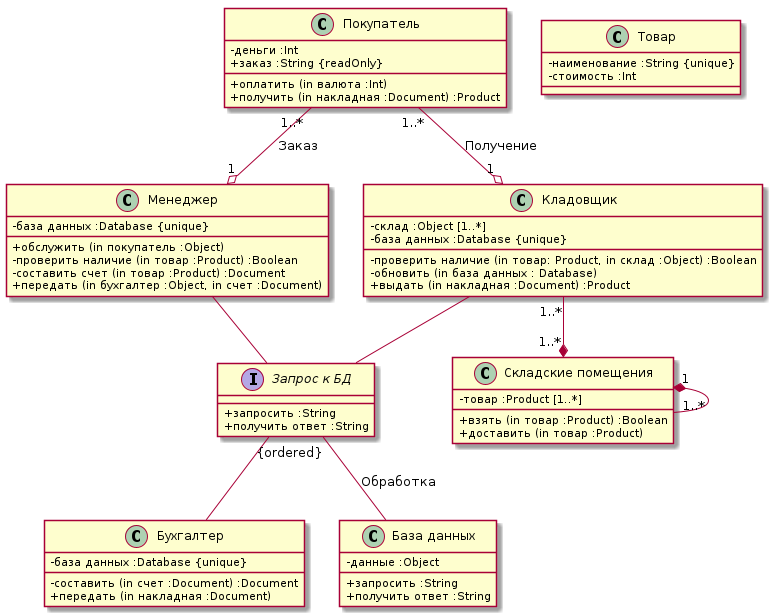

The diagram above was rendered by PlantUML. Its source (embedded in the PNG):
@startuml
skinparam classAttributeIconSize 0
class "Менеджер" as mg {
	{field} -база данных :Database {unique}
	{method} +обслужить (in покупатель :Object)
	{method} -проверить наличие (in товар :Product) :Boolean
	{method} -составить счет (in товар :Product) :Document
	{method} +передать (in бухгалтер :Object, in счет :Document)
}
class "Покупатель" as cl {
	{field} -деньги :Int
	{field} +заказ :String {readOnly}
	{method} +оплатить (in валюта :Int)
	{method} +получить (in накладная :Document) :Product
}
class "Бухгалтер" as bh {
	{field} -база данных :Database {unique}
	{method} -составить (in счет :Document) :Document
	{method} +передать (in накладная :Document)
}
class "Кладовщик" as kl {
	{field} -склад :Object [1..*]
	{field} -база данных :Database {unique}
	{method} -проверить наличие (in товар: Product, in склад :Object) :Boolean
	{method} -обновить (in база данных : Database)
	{method} +выдать (in накладная :Document) :Product
}
interface "Запрос к БД" as dbo {
	{method} +запросить :String
	{method} +получить ответ :String
}
class "База данных" as db {
	{field} -данные :Object
	{method} +запросить :String
	{method} +получить ответ :String
}
class "Складские помещения" as sp {
	{field} -товар :Product [1..*]
	{method} +взять (in товар :Product) :Boolean
	{method} +доставить (in товар :Product) 
}
class "Товар" as pr {
	{field} -наименование :String {unique}
	{field} -стоимость :Int 
}
cl "1..*" --o "1" mg : Заказ
cl "1..*" --o "1" kl : Получение
mg -- dbo
dbo -- bh
dbo "{ordered}" -- db : Oбработка
kl -- dbo
kl "1..*" --* "1..*" sp
sp "1" *-- "1..*" sp
@enduml